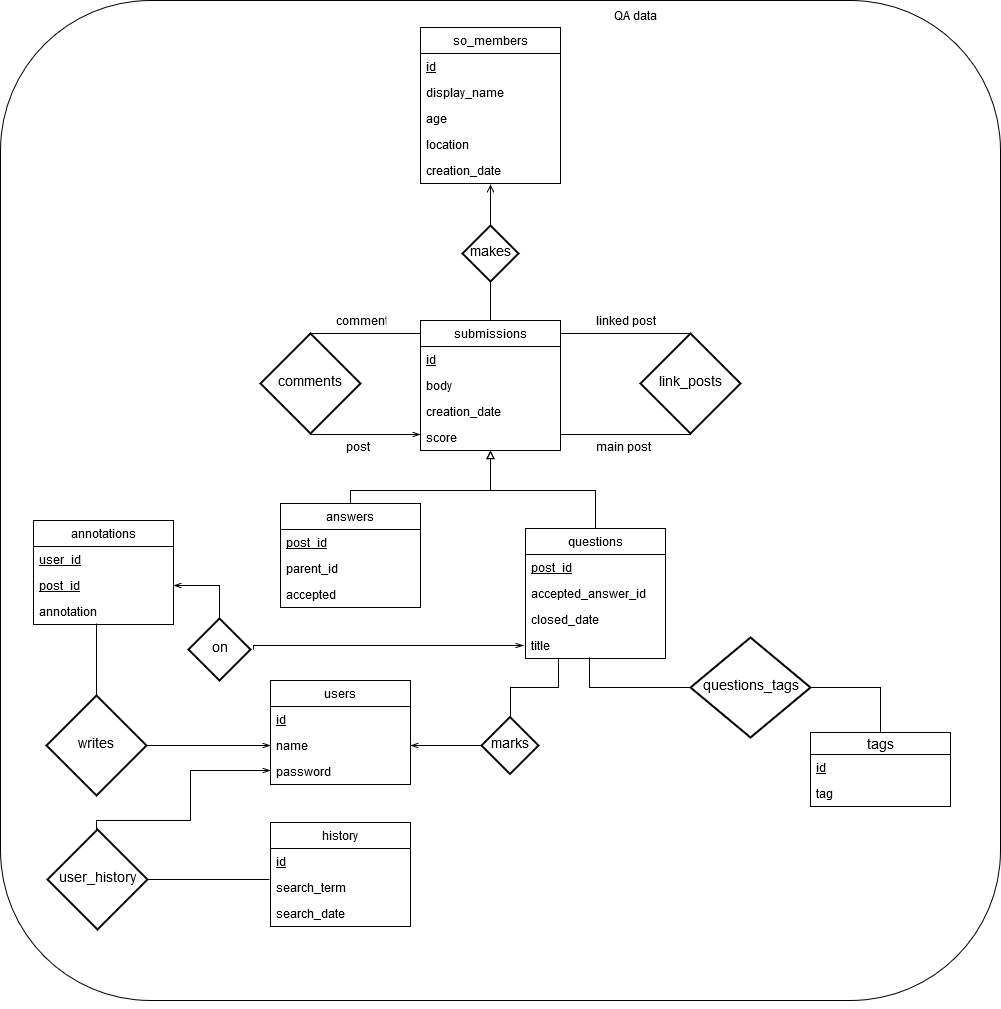

The diagram above was exported from draw.io. Its source (the exported page's mxGraphModel, read from the mxfile embedded in the PNG):
<mxGraphModel dx="2192" dy="1729" grid="1" gridSize="10" guides="1" tooltips="1" connect="1" arrows="1" fold="1" page="1" pageScale="1" pageWidth="850" pageHeight="1100" math="0" shadow="0">
  <root>
    <mxCell id="0" />
    <mxCell id="1" parent="0" />
    <mxCell id="NBc2lhgZuvB88YiPSPwC-52" value="" style="rounded=1;whiteSpace=wrap;html=1;fillColor=none;" parent="1" vertex="1">
      <mxGeometry x="-170" y="-260" width="1000" height="1000" as="geometry" />
    </mxCell>
    <mxCell id="NBc2lhgZuvB88YiPSPwC-25" value="submissions" style="swimlane;fontStyle=0;childLayout=stackLayout;horizontal=1;startSize=26;fillColor=none;horizontalStack=0;resizeParent=1;resizeParentMax=0;resizeLast=0;collapsible=1;marginBottom=0;" parent="1" vertex="1">
      <mxGeometry x="250" y="60" width="140" height="130" as="geometry" />
    </mxCell>
    <mxCell id="NBc2lhgZuvB88YiPSPwC-26" value="id" style="text;strokeColor=none;fillColor=none;align=left;verticalAlign=top;spacingLeft=4;spacingRight=4;overflow=hidden;rotatable=0;points=[[0,0.5],[1,0.5]];portConstraint=eastwest;fontStyle=4" parent="NBc2lhgZuvB88YiPSPwC-25" vertex="1">
      <mxGeometry y="26" width="140" height="26" as="geometry" />
    </mxCell>
    <mxCell id="NBc2lhgZuvB88YiPSPwC-27" value="body" style="text;strokeColor=none;fillColor=none;align=left;verticalAlign=top;spacingLeft=4;spacingRight=4;overflow=hidden;rotatable=0;points=[[0,0.5],[1,0.5]];portConstraint=eastwest;" parent="NBc2lhgZuvB88YiPSPwC-25" vertex="1">
      <mxGeometry y="52" width="140" height="26" as="geometry" />
    </mxCell>
    <mxCell id="NBc2lhgZuvB88YiPSPwC-28" value="creation_date" style="text;strokeColor=none;fillColor=none;align=left;verticalAlign=top;spacingLeft=4;spacingRight=4;overflow=hidden;rotatable=0;points=[[0,0.5],[1,0.5]];portConstraint=eastwest;" parent="NBc2lhgZuvB88YiPSPwC-25" vertex="1">
      <mxGeometry y="78" width="140" height="26" as="geometry" />
    </mxCell>
    <mxCell id="GpU3iOdPyInxa3SzmVPD-14" value="score" style="text;strokeColor=none;fillColor=none;align=left;verticalAlign=top;spacingLeft=4;spacingRight=4;overflow=hidden;rotatable=0;points=[[0,0.5],[1,0.5]];portConstraint=eastwest;" vertex="1" parent="NBc2lhgZuvB88YiPSPwC-25">
      <mxGeometry y="104" width="140" height="26" as="geometry" />
    </mxCell>
    <mxCell id="NBc2lhgZuvB88YiPSPwC-29" value="so_members" style="swimlane;fontStyle=0;childLayout=stackLayout;horizontal=1;startSize=26;fillColor=none;horizontalStack=0;resizeParent=1;resizeParentMax=0;resizeLast=0;collapsible=1;marginBottom=0;" parent="1" vertex="1">
      <mxGeometry x="250" y="-233" width="140" height="156" as="geometry" />
    </mxCell>
    <mxCell id="NBc2lhgZuvB88YiPSPwC-30" value="id" style="text;strokeColor=none;fillColor=none;align=left;verticalAlign=top;spacingLeft=4;spacingRight=4;overflow=hidden;rotatable=0;points=[[0,0.5],[1,0.5]];portConstraint=eastwest;fontStyle=4" parent="NBc2lhgZuvB88YiPSPwC-29" vertex="1">
      <mxGeometry y="26" width="140" height="26" as="geometry" />
    </mxCell>
    <object label="display_name" age="" location="" id="NBc2lhgZuvB88YiPSPwC-31">
      <mxCell style="text;strokeColor=none;fillColor=none;align=left;verticalAlign=top;spacingLeft=4;spacingRight=4;overflow=hidden;rotatable=0;points=[[0,0.5],[1,0.5]];portConstraint=eastwest;" parent="NBc2lhgZuvB88YiPSPwC-29" vertex="1">
        <mxGeometry y="52" width="140" height="26" as="geometry" />
      </mxCell>
    </object>
    <object label="age" age="" location="" id="GpU3iOdPyInxa3SzmVPD-12">
      <mxCell style="text;strokeColor=none;fillColor=none;align=left;verticalAlign=top;spacingLeft=4;spacingRight=4;overflow=hidden;rotatable=0;points=[[0,0.5],[1,0.5]];portConstraint=eastwest;" vertex="1" parent="NBc2lhgZuvB88YiPSPwC-29">
        <mxGeometry y="78" width="140" height="26" as="geometry" />
      </mxCell>
    </object>
    <object label="location" age="" location="" id="GpU3iOdPyInxa3SzmVPD-13">
      <mxCell style="text;strokeColor=none;fillColor=none;align=left;verticalAlign=top;spacingLeft=4;spacingRight=4;overflow=hidden;rotatable=0;points=[[0,0.5],[1,0.5]];portConstraint=eastwest;" vertex="1" parent="NBc2lhgZuvB88YiPSPwC-29">
        <mxGeometry y="104" width="140" height="26" as="geometry" />
      </mxCell>
    </object>
    <mxCell id="NBc2lhgZuvB88YiPSPwC-32" value="creation_date" style="text;strokeColor=none;fillColor=none;align=left;verticalAlign=top;spacingLeft=4;spacingRight=4;overflow=hidden;rotatable=0;points=[[0,0.5],[1,0.5]];portConstraint=eastwest;" parent="NBc2lhgZuvB88YiPSPwC-29" vertex="1">
      <mxGeometry y="130" width="140" height="26" as="geometry" />
    </mxCell>
    <mxCell id="GpU3iOdPyInxa3SzmVPD-93" style="edgeStyle=orthogonalEdgeStyle;rounded=0;orthogonalLoop=1;jettySize=auto;html=1;startArrow=none;startFill=0;endArrow=block;endFill=0;" edge="1" parent="1" source="NBc2lhgZuvB88YiPSPwC-33">
      <mxGeometry relative="1" as="geometry">
        <mxPoint x="320" y="190" as="targetPoint" />
        <Array as="points">
          <mxPoint x="425" y="230" />
          <mxPoint x="320" y="230" />
        </Array>
      </mxGeometry>
    </mxCell>
    <mxCell id="NBc2lhgZuvB88YiPSPwC-33" value="questions" style="swimlane;fontStyle=0;childLayout=stackLayout;horizontal=1;startSize=26;fillColor=none;horizontalStack=0;resizeParent=1;resizeParentMax=0;resizeLast=0;collapsible=1;marginBottom=0;" parent="1" vertex="1">
      <mxGeometry x="355" y="268" width="140" height="130" as="geometry" />
    </mxCell>
    <mxCell id="NBc2lhgZuvB88YiPSPwC-34" value="post_id" style="text;strokeColor=none;fillColor=none;align=left;verticalAlign=top;spacingLeft=4;spacingRight=4;overflow=hidden;rotatable=0;points=[[0,0.5],[1,0.5]];portConstraint=eastwest;fontStyle=4" parent="NBc2lhgZuvB88YiPSPwC-33" vertex="1">
      <mxGeometry y="26" width="140" height="26" as="geometry" />
    </mxCell>
    <mxCell id="NBc2lhgZuvB88YiPSPwC-35" value="accepted_answer_id" style="text;strokeColor=none;fillColor=none;align=left;verticalAlign=top;spacingLeft=4;spacingRight=4;overflow=hidden;rotatable=0;points=[[0,0.5],[1,0.5]];portConstraint=eastwest;" parent="NBc2lhgZuvB88YiPSPwC-33" vertex="1">
      <mxGeometry y="52" width="140" height="26" as="geometry" />
    </mxCell>
    <mxCell id="NBc2lhgZuvB88YiPSPwC-36" value="closed_date" style="text;strokeColor=none;fillColor=none;align=left;verticalAlign=top;spacingLeft=4;spacingRight=4;overflow=hidden;rotatable=0;points=[[0,0.5],[1,0.5]];portConstraint=eastwest;" parent="NBc2lhgZuvB88YiPSPwC-33" vertex="1">
      <mxGeometry y="78" width="140" height="26" as="geometry" />
    </mxCell>
    <mxCell id="GpU3iOdPyInxa3SzmVPD-16" value="title" style="text;strokeColor=none;fillColor=none;align=left;verticalAlign=top;spacingLeft=4;spacingRight=4;overflow=hidden;rotatable=0;points=[[0,0.5],[1,0.5]];portConstraint=eastwest;" vertex="1" parent="NBc2lhgZuvB88YiPSPwC-33">
      <mxGeometry y="104" width="140" height="26" as="geometry" />
    </mxCell>
    <mxCell id="GpU3iOdPyInxa3SzmVPD-92" style="edgeStyle=orthogonalEdgeStyle;rounded=0;orthogonalLoop=1;jettySize=auto;html=1;entryX=0.5;entryY=1;entryDx=0;entryDy=0;startArrow=none;startFill=0;endArrow=block;endFill=0;" edge="1" parent="1" source="NBc2lhgZuvB88YiPSPwC-37" target="NBc2lhgZuvB88YiPSPwC-25">
      <mxGeometry relative="1" as="geometry">
        <Array as="points">
          <mxPoint x="180" y="230" />
          <mxPoint x="320" y="230" />
        </Array>
      </mxGeometry>
    </mxCell>
    <mxCell id="NBc2lhgZuvB88YiPSPwC-37" value="answers" style="swimlane;fontStyle=0;childLayout=stackLayout;horizontal=1;startSize=26;fillColor=none;horizontalStack=0;resizeParent=1;resizeParentMax=0;resizeLast=0;collapsible=1;marginBottom=0;" parent="1" vertex="1">
      <mxGeometry x="110" y="243" width="140" height="104" as="geometry" />
    </mxCell>
    <mxCell id="NBc2lhgZuvB88YiPSPwC-38" value="post_id" style="text;strokeColor=none;fillColor=none;align=left;verticalAlign=top;spacingLeft=4;spacingRight=4;overflow=hidden;rotatable=0;points=[[0,0.5],[1,0.5]];portConstraint=eastwest;fontStyle=4" parent="NBc2lhgZuvB88YiPSPwC-37" vertex="1">
      <mxGeometry y="26" width="140" height="26" as="geometry" />
    </mxCell>
    <mxCell id="NBc2lhgZuvB88YiPSPwC-39" value="parent_id" style="text;strokeColor=none;fillColor=none;align=left;verticalAlign=top;spacingLeft=4;spacingRight=4;overflow=hidden;rotatable=0;points=[[0,0.5],[1,0.5]];portConstraint=eastwest;" parent="NBc2lhgZuvB88YiPSPwC-37" vertex="1">
      <mxGeometry y="52" width="140" height="26" as="geometry" />
    </mxCell>
    <mxCell id="NBc2lhgZuvB88YiPSPwC-40" value="accepted" style="text;strokeColor=none;fillColor=none;align=left;verticalAlign=top;spacingLeft=4;spacingRight=4;overflow=hidden;rotatable=0;points=[[0,0.5],[1,0.5]];portConstraint=eastwest;" parent="NBc2lhgZuvB88YiPSPwC-37" vertex="1">
      <mxGeometry y="78" width="140" height="26" as="geometry" />
    </mxCell>
    <mxCell id="NBc2lhgZuvB88YiPSPwC-50" value="QA data model" style="text;html=1;strokeColor=none;fillColor=none;align=center;verticalAlign=middle;whiteSpace=wrap;rounded=0;" parent="1" vertex="1">
      <mxGeometry x="410" y="-253" width="110" height="20" as="geometry" />
    </mxCell>
    <mxCell id="GpU3iOdPyInxa3SzmVPD-21" value="tags" style="swimlane;fontStyle=0;childLayout=stackLayout;horizontal=1;startSize=22;fillColor=none;horizontalStack=0;resizeParent=1;resizeParentMax=0;resizeLast=0;collapsible=1;marginBottom=0;swimlaneFillColor=#ffffff;align=center;fontSize=14;" vertex="1" parent="1">
      <mxGeometry x="640" y="472" width="140" height="74" as="geometry" />
    </mxCell>
    <mxCell id="GpU3iOdPyInxa3SzmVPD-22" value="id" style="text;strokeColor=none;fillColor=none;spacingLeft=4;spacingRight=4;overflow=hidden;rotatable=0;points=[[0,0.5],[1,0.5]];portConstraint=eastwest;fontSize=12;fontStyle=4" vertex="1" parent="GpU3iOdPyInxa3SzmVPD-21">
      <mxGeometry y="22" width="140" height="26" as="geometry" />
    </mxCell>
    <mxCell id="GpU3iOdPyInxa3SzmVPD-23" value="tag" style="text;strokeColor=none;fillColor=none;spacingLeft=4;spacingRight=4;overflow=hidden;rotatable=0;points=[[0,0.5],[1,0.5]];portConstraint=eastwest;fontSize=12;" vertex="1" parent="GpU3iOdPyInxa3SzmVPD-21">
      <mxGeometry y="48" width="140" height="26" as="geometry" />
    </mxCell>
    <mxCell id="GpU3iOdPyInxa3SzmVPD-39" style="edgeStyle=orthogonalEdgeStyle;rounded=0;orthogonalLoop=1;jettySize=auto;html=1;exitX=0.5;exitY=1;exitDx=0;exitDy=0;" edge="1" parent="1" source="NBc2lhgZuvB88YiPSPwC-52" target="NBc2lhgZuvB88YiPSPwC-52">
      <mxGeometry relative="1" as="geometry" />
    </mxCell>
    <mxCell id="GpU3iOdPyInxa3SzmVPD-63" value="users" style="swimlane;fontStyle=0;childLayout=stackLayout;horizontal=1;startSize=26;fillColor=none;horizontalStack=0;resizeParent=1;resizeParentMax=0;resizeLast=0;collapsible=1;marginBottom=0;" vertex="1" parent="1">
      <mxGeometry x="100" y="420" width="140" height="104" as="geometry" />
    </mxCell>
    <mxCell id="GpU3iOdPyInxa3SzmVPD-64" value="id&#10;" style="text;strokeColor=none;fillColor=none;align=left;verticalAlign=top;spacingLeft=4;spacingRight=4;overflow=hidden;rotatable=0;points=[[0,0.5],[1,0.5]];portConstraint=eastwest;fontStyle=4" vertex="1" parent="GpU3iOdPyInxa3SzmVPD-63">
      <mxGeometry y="26" width="140" height="26" as="geometry" />
    </mxCell>
    <mxCell id="GpU3iOdPyInxa3SzmVPD-65" value="name" style="text;strokeColor=none;fillColor=none;align=left;verticalAlign=top;spacingLeft=4;spacingRight=4;overflow=hidden;rotatable=0;points=[[0,0.5],[1,0.5]];portConstraint=eastwest;" vertex="1" parent="GpU3iOdPyInxa3SzmVPD-63">
      <mxGeometry y="52" width="140" height="26" as="geometry" />
    </mxCell>
    <mxCell id="GpU3iOdPyInxa3SzmVPD-66" value="password" style="text;strokeColor=none;fillColor=none;align=left;verticalAlign=top;spacingLeft=4;spacingRight=4;overflow=hidden;rotatable=0;points=[[0,0.5],[1,0.5]];portConstraint=eastwest;" vertex="1" parent="GpU3iOdPyInxa3SzmVPD-63">
      <mxGeometry y="78" width="140" height="26" as="geometry" />
    </mxCell>
    <mxCell id="GpU3iOdPyInxa3SzmVPD-67" value="history" style="swimlane;fontStyle=0;childLayout=stackLayout;horizontal=1;startSize=26;fillColor=none;horizontalStack=0;resizeParent=1;resizeParentMax=0;resizeLast=0;collapsible=1;marginBottom=0;" vertex="1" parent="1">
      <mxGeometry x="100" y="562" width="140" height="104" as="geometry" />
    </mxCell>
    <mxCell id="GpU3iOdPyInxa3SzmVPD-68" value="id" style="text;strokeColor=none;fillColor=none;align=left;verticalAlign=top;spacingLeft=4;spacingRight=4;overflow=hidden;rotatable=0;points=[[0,0.5],[1,0.5]];portConstraint=eastwest;fontStyle=4" vertex="1" parent="GpU3iOdPyInxa3SzmVPD-67">
      <mxGeometry y="26" width="140" height="26" as="geometry" />
    </mxCell>
    <mxCell id="GpU3iOdPyInxa3SzmVPD-69" value="search_term" style="text;strokeColor=none;fillColor=none;align=left;verticalAlign=top;spacingLeft=4;spacingRight=4;overflow=hidden;rotatable=0;points=[[0,0.5],[1,0.5]];portConstraint=eastwest;" vertex="1" parent="GpU3iOdPyInxa3SzmVPD-67">
      <mxGeometry y="52" width="140" height="26" as="geometry" />
    </mxCell>
    <mxCell id="GpU3iOdPyInxa3SzmVPD-70" value="search_date" style="text;strokeColor=none;fillColor=none;align=left;verticalAlign=top;spacingLeft=4;spacingRight=4;overflow=hidden;rotatable=0;points=[[0,0.5],[1,0.5]];portConstraint=eastwest;" vertex="1" parent="GpU3iOdPyInxa3SzmVPD-67">
      <mxGeometry y="78" width="140" height="26" as="geometry" />
    </mxCell>
    <mxCell id="GpU3iOdPyInxa3SzmVPD-77" value="annotations" style="swimlane;fontStyle=0;childLayout=stackLayout;horizontal=1;startSize=26;fillColor=none;horizontalStack=0;resizeParent=1;resizeParentMax=0;resizeLast=0;collapsible=1;marginBottom=0;" vertex="1" parent="1">
      <mxGeometry x="-137" y="260" width="140" height="104" as="geometry" />
    </mxCell>
    <mxCell id="GpU3iOdPyInxa3SzmVPD-78" value="user_id" style="text;strokeColor=none;fillColor=none;align=left;verticalAlign=top;spacingLeft=4;spacingRight=4;overflow=hidden;rotatable=0;points=[[0,0.5],[1,0.5]];portConstraint=eastwest;fontStyle=4" vertex="1" parent="GpU3iOdPyInxa3SzmVPD-77">
      <mxGeometry y="26" width="140" height="26" as="geometry" />
    </mxCell>
    <mxCell id="GpU3iOdPyInxa3SzmVPD-79" value="post_id" style="text;strokeColor=none;fillColor=none;align=left;verticalAlign=top;spacingLeft=4;spacingRight=4;overflow=hidden;rotatable=0;points=[[0,0.5],[1,0.5]];portConstraint=eastwest;fontStyle=4" vertex="1" parent="GpU3iOdPyInxa3SzmVPD-77">
      <mxGeometry y="52" width="140" height="26" as="geometry" />
    </mxCell>
    <mxCell id="GpU3iOdPyInxa3SzmVPD-80" value="annotation" style="text;strokeColor=none;fillColor=none;align=left;verticalAlign=top;spacingLeft=4;spacingRight=4;overflow=hidden;rotatable=0;points=[[0,0.5],[1,0.5]];portConstraint=eastwest;" vertex="1" parent="GpU3iOdPyInxa3SzmVPD-77">
      <mxGeometry y="78" width="140" height="26" as="geometry" />
    </mxCell>
    <mxCell id="GpU3iOdPyInxa3SzmVPD-98" style="edgeStyle=orthogonalEdgeStyle;rounded=0;orthogonalLoop=1;jettySize=auto;html=1;entryX=0.457;entryY=0.962;entryDx=0;entryDy=0;entryPerimeter=0;startArrow=none;startFill=0;endArrow=none;endFill=0;" edge="1" parent="1" source="GpU3iOdPyInxa3SzmVPD-95" target="GpU3iOdPyInxa3SzmVPD-16">
      <mxGeometry relative="1" as="geometry" />
    </mxCell>
    <mxCell id="GpU3iOdPyInxa3SzmVPD-99" style="edgeStyle=orthogonalEdgeStyle;rounded=0;orthogonalLoop=1;jettySize=auto;html=1;entryX=0.5;entryY=0;entryDx=0;entryDy=0;startArrow=none;startFill=0;endArrow=none;endFill=0;" edge="1" parent="1" source="GpU3iOdPyInxa3SzmVPD-95" target="GpU3iOdPyInxa3SzmVPD-21">
      <mxGeometry relative="1" as="geometry">
        <Array as="points">
          <mxPoint x="710" y="427" />
        </Array>
      </mxGeometry>
    </mxCell>
    <mxCell id="GpU3iOdPyInxa3SzmVPD-95" value="questions_tags" style="shape=rhombus;strokeWidth=2;fontSize=17;perimeter=rhombusPerimeter;whiteSpace=wrap;html=1;align=center;fontSize=14;" vertex="1" parent="1">
      <mxGeometry x="520" y="377" width="120" height="100" as="geometry" />
    </mxCell>
    <mxCell id="GpU3iOdPyInxa3SzmVPD-103" style="edgeStyle=orthogonalEdgeStyle;rounded=0;orthogonalLoop=1;jettySize=auto;html=1;startArrow=none;startFill=0;endArrow=none;endFill=0;exitX=0.5;exitY=1;exitDx=0;exitDy=0;" edge="1" parent="1">
      <mxGeometry relative="1" as="geometry">
        <mxPoint x="520" y="170" as="sourcePoint" />
        <mxPoint x="390" y="174" as="targetPoint" />
        <Array as="points">
          <mxPoint x="520" y="174" />
        </Array>
      </mxGeometry>
    </mxCell>
    <mxCell id="GpU3iOdPyInxa3SzmVPD-104" style="edgeStyle=orthogonalEdgeStyle;rounded=0;orthogonalLoop=1;jettySize=auto;html=1;entryX=1;entryY=0.5;entryDx=0;entryDy=0;startArrow=none;startFill=0;endArrow=none;endFill=0;exitX=0.5;exitY=0;exitDx=0;exitDy=0;" edge="1" parent="1" source="GpU3iOdPyInxa3SzmVPD-100" target="NBc2lhgZuvB88YiPSPwC-26">
      <mxGeometry relative="1" as="geometry">
        <Array as="points">
          <mxPoint x="470" y="73" />
          <mxPoint x="470" y="73" />
        </Array>
      </mxGeometry>
    </mxCell>
    <mxCell id="GpU3iOdPyInxa3SzmVPD-100" value="link_posts" style="shape=rhombus;strokeWidth=2;fontSize=17;perimeter=rhombusPerimeter;whiteSpace=wrap;html=1;align=center;fontSize=14;" vertex="1" parent="1">
      <mxGeometry x="470" y="73" width="100" height="100" as="geometry" />
    </mxCell>
    <mxCell id="GpU3iOdPyInxa3SzmVPD-108" style="edgeStyle=orthogonalEdgeStyle;rounded=0;orthogonalLoop=1;jettySize=auto;html=1;entryX=0;entryY=0.5;entryDx=0;entryDy=0;startArrow=none;startFill=0;endArrow=none;endFill=0;" edge="1" parent="1" source="GpU3iOdPyInxa3SzmVPD-101" target="NBc2lhgZuvB88YiPSPwC-26">
      <mxGeometry relative="1" as="geometry">
        <Array as="points">
          <mxPoint x="180" y="73" />
          <mxPoint x="180" y="73" />
        </Array>
      </mxGeometry>
    </mxCell>
    <mxCell id="GpU3iOdPyInxa3SzmVPD-110" style="edgeStyle=orthogonalEdgeStyle;rounded=0;orthogonalLoop=1;jettySize=auto;html=1;entryX=0;entryY=0.5;entryDx=0;entryDy=0;startArrow=none;startFill=0;endArrow=openThin;endFill=0;" edge="1" parent="1">
      <mxGeometry relative="1" as="geometry">
        <mxPoint x="140" y="170" as="sourcePoint" />
        <mxPoint x="250" y="174" as="targetPoint" />
        <Array as="points">
          <mxPoint x="140" y="174" />
        </Array>
      </mxGeometry>
    </mxCell>
    <mxCell id="GpU3iOdPyInxa3SzmVPD-101" value="comments" style="shape=rhombus;strokeWidth=2;fontSize=17;perimeter=rhombusPerimeter;whiteSpace=wrap;html=1;align=center;fontSize=14;" vertex="1" parent="1">
      <mxGeometry x="90" y="73" width="100" height="100" as="geometry" />
    </mxCell>
    <mxCell id="GpU3iOdPyInxa3SzmVPD-105" value="main post" style="text;strokeColor=none;fillColor=none;spacingLeft=4;spacingRight=4;overflow=hidden;rotatable=0;points=[[0,0.5],[1,0.5]];portConstraint=eastwest;fontSize=12;" vertex="1" parent="1">
      <mxGeometry x="420" y="173" width="65" height="26" as="geometry" />
    </mxCell>
    <mxCell id="GpU3iOdPyInxa3SzmVPD-106" value="linked post" style="text;strokeColor=none;fillColor=none;spacingLeft=4;spacingRight=4;overflow=hidden;rotatable=0;points=[[0,0.5],[1,0.5]];portConstraint=eastwest;fontSize=12;" vertex="1" parent="1">
      <mxGeometry x="420" y="47" width="80" height="26" as="geometry" />
    </mxCell>
    <mxCell id="GpU3iOdPyInxa3SzmVPD-111" value="comment" style="text;strokeColor=none;fillColor=none;spacingLeft=4;spacingRight=4;overflow=hidden;rotatable=0;points=[[0,0.5],[1,0.5]];portConstraint=eastwest;fontSize=12;" vertex="1" parent="1">
      <mxGeometry x="160" y="47" width="60" height="26" as="geometry" />
    </mxCell>
    <mxCell id="GpU3iOdPyInxa3SzmVPD-112" value="post" style="text;strokeColor=none;fillColor=none;spacingLeft=4;spacingRight=4;overflow=hidden;rotatable=0;points=[[0,0.5],[1,0.5]];portConstraint=eastwest;fontSize=12;" vertex="1" parent="1">
      <mxGeometry x="170" y="173" width="60" height="26" as="geometry" />
    </mxCell>
    <mxCell id="GpU3iOdPyInxa3SzmVPD-115" style="edgeStyle=orthogonalEdgeStyle;rounded=0;orthogonalLoop=1;jettySize=auto;html=1;startArrow=none;startFill=0;endArrow=none;endFill=0;" edge="1" parent="1" source="GpU3iOdPyInxa3SzmVPD-114">
      <mxGeometry relative="1" as="geometry">
        <mxPoint x="99" y="619" as="targetPoint" />
      </mxGeometry>
    </mxCell>
    <mxCell id="GpU3iOdPyInxa3SzmVPD-116" style="edgeStyle=orthogonalEdgeStyle;rounded=0;orthogonalLoop=1;jettySize=auto;html=1;startArrow=none;startFill=0;endArrow=openThin;endFill=0;" edge="1" parent="1" source="GpU3iOdPyInxa3SzmVPD-114">
      <mxGeometry relative="1" as="geometry">
        <mxPoint x="100" y="510" as="targetPoint" />
        <Array as="points">
          <mxPoint x="-74" y="560" />
          <mxPoint x="20" y="560" />
          <mxPoint x="20" y="510" />
        </Array>
      </mxGeometry>
    </mxCell>
    <mxCell id="GpU3iOdPyInxa3SzmVPD-114" value="user_history" style="shape=rhombus;strokeWidth=2;fontSize=17;perimeter=rhombusPerimeter;whiteSpace=wrap;html=1;align=center;fontSize=14;" vertex="1" parent="1">
      <mxGeometry x="-123" y="569" width="100" height="100" as="geometry" />
    </mxCell>
    <mxCell id="GpU3iOdPyInxa3SzmVPD-123" style="edgeStyle=orthogonalEdgeStyle;rounded=0;orthogonalLoop=1;jettySize=auto;html=1;entryX=0.45;entryY=0.962;entryDx=0;entryDy=0;entryPerimeter=0;startArrow=none;startFill=0;endArrow=none;endFill=0;" edge="1" parent="1" source="GpU3iOdPyInxa3SzmVPD-118" target="GpU3iOdPyInxa3SzmVPD-80">
      <mxGeometry relative="1" as="geometry" />
    </mxCell>
    <mxCell id="GpU3iOdPyInxa3SzmVPD-118" value="writes" style="shape=rhombus;strokeWidth=2;fontSize=17;perimeter=rhombusPerimeter;whiteSpace=wrap;html=1;align=center;fontSize=14;" vertex="1" parent="1">
      <mxGeometry x="-124" y="435" width="100" height="100" as="geometry" />
    </mxCell>
    <mxCell id="GpU3iOdPyInxa3SzmVPD-119" style="edgeStyle=orthogonalEdgeStyle;rounded=0;orthogonalLoop=1;jettySize=auto;html=1;entryX=1;entryY=0.5;entryDx=0;entryDy=0;startArrow=openThin;startFill=0;endArrow=none;endFill=0;" edge="1" parent="1" source="GpU3iOdPyInxa3SzmVPD-65" target="GpU3iOdPyInxa3SzmVPD-118">
      <mxGeometry relative="1" as="geometry" />
    </mxCell>
    <mxCell id="GpU3iOdPyInxa3SzmVPD-125" style="edgeStyle=orthogonalEdgeStyle;rounded=0;orthogonalLoop=1;jettySize=auto;html=1;startArrow=none;startFill=0;endArrow=openThin;endFill=0;" edge="1" parent="1">
      <mxGeometry relative="1" as="geometry">
        <mxPoint x="83" y="389" as="sourcePoint" />
        <mxPoint x="353" y="385" as="targetPoint" />
        <Array as="points">
          <mxPoint x="83" y="385" />
        </Array>
      </mxGeometry>
    </mxCell>
    <mxCell id="GpU3iOdPyInxa3SzmVPD-126" style="edgeStyle=orthogonalEdgeStyle;rounded=0;orthogonalLoop=1;jettySize=auto;html=1;entryX=1;entryY=0.5;entryDx=0;entryDy=0;startArrow=none;startFill=0;endArrow=openThin;endFill=0;" edge="1" parent="1" source="GpU3iOdPyInxa3SzmVPD-124" target="GpU3iOdPyInxa3SzmVPD-79">
      <mxGeometry relative="1" as="geometry" />
    </mxCell>
    <mxCell id="GpU3iOdPyInxa3SzmVPD-124" value="on" style="shape=rhombus;strokeWidth=2;fontSize=17;perimeter=rhombusPerimeter;whiteSpace=wrap;html=1;align=center;fontSize=14;" vertex="1" parent="1">
      <mxGeometry x="18" y="358" width="62" height="62" as="geometry" />
    </mxCell>
    <mxCell id="GpU3iOdPyInxa3SzmVPD-128" style="edgeStyle=orthogonalEdgeStyle;rounded=0;orthogonalLoop=1;jettySize=auto;html=1;startArrow=none;startFill=0;endArrow=openThin;endFill=0;" edge="1" parent="1" source="GpU3iOdPyInxa3SzmVPD-127" target="GpU3iOdPyInxa3SzmVPD-65">
      <mxGeometry relative="1" as="geometry" />
    </mxCell>
    <mxCell id="GpU3iOdPyInxa3SzmVPD-129" style="edgeStyle=orthogonalEdgeStyle;rounded=0;orthogonalLoop=1;jettySize=auto;html=1;entryX=0.236;entryY=1;entryDx=0;entryDy=0;entryPerimeter=0;startArrow=none;startFill=0;endArrow=none;endFill=0;" edge="1" parent="1" source="GpU3iOdPyInxa3SzmVPD-127" target="GpU3iOdPyInxa3SzmVPD-16">
      <mxGeometry relative="1" as="geometry" />
    </mxCell>
    <mxCell id="GpU3iOdPyInxa3SzmVPD-127" value="&lt;div&gt;marks&lt;/div&gt;" style="shape=rhombus;strokeWidth=2;fontSize=17;perimeter=rhombusPerimeter;whiteSpace=wrap;html=1;align=center;fontSize=14;" vertex="1" parent="1">
      <mxGeometry x="311" y="456.5" width="57" height="57" as="geometry" />
    </mxCell>
    <mxCell id="GpU3iOdPyInxa3SzmVPD-131" style="edgeStyle=orthogonalEdgeStyle;rounded=0;orthogonalLoop=1;jettySize=auto;html=1;entryX=0.5;entryY=1.038;entryDx=0;entryDy=0;entryPerimeter=0;startArrow=none;startFill=0;endArrow=open;endFill=0;" edge="1" parent="1" source="GpU3iOdPyInxa3SzmVPD-130" target="NBc2lhgZuvB88YiPSPwC-32">
      <mxGeometry relative="1" as="geometry" />
    </mxCell>
    <mxCell id="GpU3iOdPyInxa3SzmVPD-132" style="edgeStyle=orthogonalEdgeStyle;rounded=0;orthogonalLoop=1;jettySize=auto;html=1;startArrow=none;startFill=0;endArrow=none;endFill=0;" edge="1" parent="1" source="GpU3iOdPyInxa3SzmVPD-130" target="NBc2lhgZuvB88YiPSPwC-25">
      <mxGeometry relative="1" as="geometry" />
    </mxCell>
    <mxCell id="GpU3iOdPyInxa3SzmVPD-130" value="makes" style="shape=rhombus;strokeWidth=2;fontSize=17;perimeter=rhombusPerimeter;whiteSpace=wrap;html=1;align=center;fontSize=14;" vertex="1" parent="1">
      <mxGeometry x="292" y="-35" width="56" height="56" as="geometry" />
    </mxCell>
  </root>
</mxGraphModel>